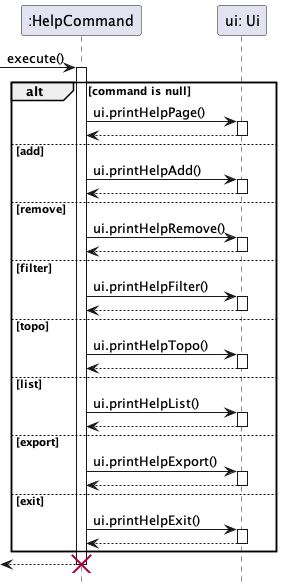

The diagram above was rendered by PlantUML. Its source (embedded in the PNG):
@startuml
hide footbox

participant ":HelpCommand" as hc
participant "ui: Ui" as ui

 -> hc : execute()
 activate hc
    alt command is null
    hc -> ui : ui.printHelpPage()
    activate ui
    return

    else add
    hc -> ui : ui.printHelpAdd()
    activate ui
    return

    else remove
    hc -> ui : ui.printHelpRemove()
    activate ui
    return

    else filter
    hc -> ui : ui.printHelpFilter()
    activate ui
    return

    else topo
    hc -> ui : ui.printHelpTopo()
    activate ui
    return

    else list
    hc -> ui : ui.printHelpList()
    activate ui
    return

    else export
    hc -> ui : ui.printHelpExport()
    activate ui
    return

    else exit
    hc -> ui : ui.printHelpExit()
    activate ui
    return
   end
<-- hc
destroy hc
@enduml